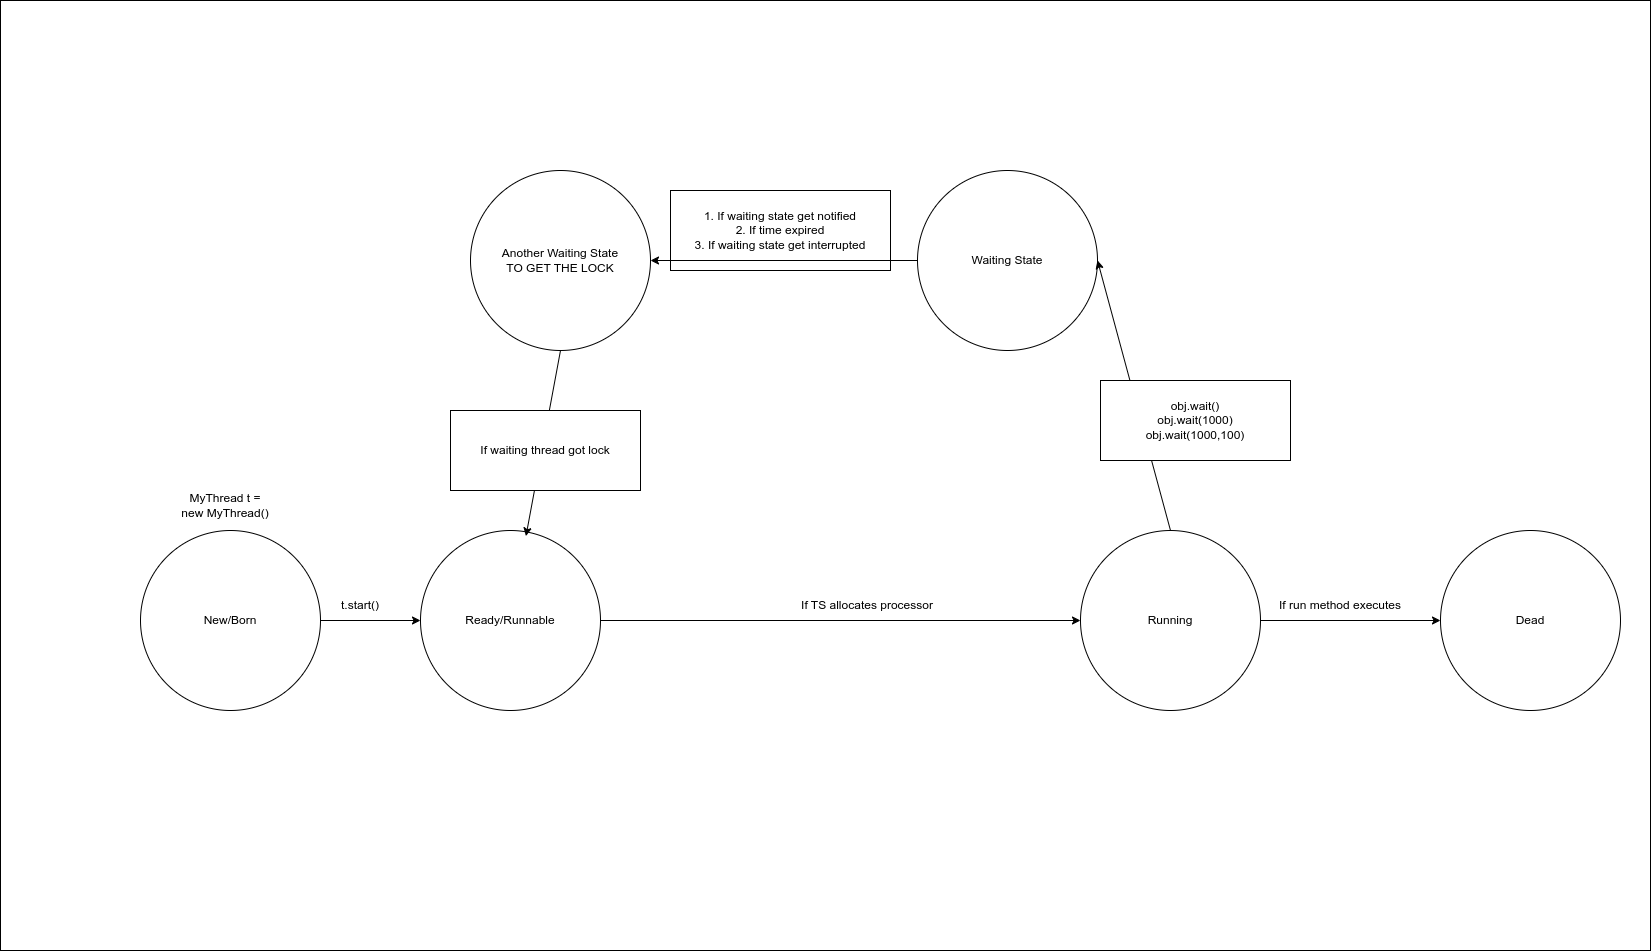

The diagram above was exported from draw.io. Its source (the exported page's mxGraphModel, read from the mxfile embedded in the PNG):
<mxGraphModel dx="3703" dy="1171" grid="1" gridSize="10" guides="1" tooltips="1" connect="1" arrows="1" fold="1" page="1" pageScale="1" pageWidth="1654" pageHeight="2336" math="0" shadow="0">
  <root>
    <mxCell id="0" />
    <mxCell id="1" parent="0" />
    <mxCell id="DXkLWw9nZtJqxyEXmL5G-1" value="" style="rounded=0;whiteSpace=wrap;html=1;" parent="1" vertex="1">
      <mxGeometry x="-90" y="350" width="1650" height="950" as="geometry" />
    </mxCell>
    <mxCell id="DXkLWw9nZtJqxyEXmL5G-2" style="edgeStyle=orthogonalEdgeStyle;rounded=0;orthogonalLoop=1;jettySize=auto;html=1;" parent="1" source="DXkLWw9nZtJqxyEXmL5G-3" target="DXkLWw9nZtJqxyEXmL5G-5" edge="1">
      <mxGeometry relative="1" as="geometry" />
    </mxCell>
    <mxCell id="DXkLWw9nZtJqxyEXmL5G-3" value="New/Born" style="ellipse;whiteSpace=wrap;html=1;aspect=fixed;" parent="1" vertex="1">
      <mxGeometry x="50" y="880" width="180" height="180" as="geometry" />
    </mxCell>
    <mxCell id="DXkLWw9nZtJqxyEXmL5G-4" style="edgeStyle=orthogonalEdgeStyle;rounded=0;orthogonalLoop=1;jettySize=auto;html=1;" parent="1" source="DXkLWw9nZtJqxyEXmL5G-5" target="DXkLWw9nZtJqxyEXmL5G-9" edge="1">
      <mxGeometry relative="1" as="geometry" />
    </mxCell>
    <mxCell id="DXkLWw9nZtJqxyEXmL5G-5" value="Ready/Runnable" style="ellipse;whiteSpace=wrap;html=1;aspect=fixed;" parent="1" vertex="1">
      <mxGeometry x="330" y="880" width="180" height="180" as="geometry" />
    </mxCell>
    <mxCell id="DXkLWw9nZtJqxyEXmL5G-6" value="t.start()" style="text;html=1;align=center;verticalAlign=middle;whiteSpace=wrap;rounded=0;" parent="1" vertex="1">
      <mxGeometry x="240" y="940" width="60" height="30" as="geometry" />
    </mxCell>
    <mxCell id="DXkLWw9nZtJqxyEXmL5G-7" value="MyThread t = new MyThread()" style="text;html=1;align=center;verticalAlign=middle;whiteSpace=wrap;rounded=0;" parent="1" vertex="1">
      <mxGeometry x="90" y="840" width="90" height="30" as="geometry" />
    </mxCell>
    <mxCell id="DXkLWw9nZtJqxyEXmL5G-8" style="edgeStyle=orthogonalEdgeStyle;rounded=0;orthogonalLoop=1;jettySize=auto;html=1;" parent="1" source="DXkLWw9nZtJqxyEXmL5G-9" target="DXkLWw9nZtJqxyEXmL5G-10" edge="1">
      <mxGeometry relative="1" as="geometry" />
    </mxCell>
    <mxCell id="DXkLWw9nZtJqxyEXmL5G-9" value="Running" style="ellipse;whiteSpace=wrap;html=1;aspect=fixed;" parent="1" vertex="1">
      <mxGeometry x="990" y="880" width="180" height="180" as="geometry" />
    </mxCell>
    <mxCell id="DXkLWw9nZtJqxyEXmL5G-10" value="Dead" style="ellipse;whiteSpace=wrap;html=1;aspect=fixed;" parent="1" vertex="1">
      <mxGeometry x="1350" y="880" width="180" height="180" as="geometry" />
    </mxCell>
    <mxCell id="DXkLWw9nZtJqxyEXmL5G-11" value="If TS allocates processor" style="text;html=1;align=center;verticalAlign=middle;whiteSpace=wrap;rounded=0;" parent="1" vertex="1">
      <mxGeometry x="697" y="940" width="160" height="30" as="geometry" />
    </mxCell>
    <mxCell id="DXkLWw9nZtJqxyEXmL5G-12" value="If run method executes" style="text;html=1;align=center;verticalAlign=middle;whiteSpace=wrap;rounded=0;" parent="1" vertex="1">
      <mxGeometry x="1170" y="940" width="160" height="30" as="geometry" />
    </mxCell>
    <mxCell id="DXkLWw9nZtJqxyEXmL5G-13" value="Waiting State" style="ellipse;whiteSpace=wrap;html=1;aspect=fixed;" parent="1" vertex="1">
      <mxGeometry x="827" y="520" width="180" height="180" as="geometry" />
    </mxCell>
    <mxCell id="DXkLWw9nZtJqxyEXmL5G-15" value="" style="endArrow=classic;html=1;rounded=0;exitX=0.5;exitY=0;exitDx=0;exitDy=0;entryX=1;entryY=0.5;entryDx=0;entryDy=0;" parent="1" source="DXkLWw9nZtJqxyEXmL5G-9" target="DXkLWw9nZtJqxyEXmL5G-13" edge="1">
      <mxGeometry width="50" height="50" relative="1" as="geometry">
        <mxPoint x="697" y="580" as="sourcePoint" />
        <mxPoint x="560" y="890" as="targetPoint" />
      </mxGeometry>
    </mxCell>
    <mxCell id="DXkLWw9nZtJqxyEXmL5G-16" value="&lt;div&gt;obj.wait()&lt;/div&gt;&lt;div&gt;obj.wait(1000)&lt;br&gt;&lt;/div&gt;&lt;div&gt;obj.wait(1000,100)&lt;br&gt;&lt;/div&gt;" style="rounded=0;whiteSpace=wrap;html=1;" parent="1" vertex="1">
      <mxGeometry x="1010" y="730" width="190" height="80" as="geometry" />
    </mxCell>
    <mxCell id="DXkLWw9nZtJqxyEXmL5G-17" value="&lt;div&gt;1. If waiting state get notified&lt;/div&gt;&lt;div&gt;2. If time expired&lt;/div&gt;&lt;div&gt;3. If waiting state get interrupted&lt;/div&gt;" style="rounded=0;whiteSpace=wrap;html=1;" parent="1" vertex="1">
      <mxGeometry x="580" y="540" width="220" height="80" as="geometry" />
    </mxCell>
    <mxCell id="EqA_5QyA1j3RumaFpji6-1" value="Another Waiting State&lt;div&gt;TO GET THE LOCK&lt;/div&gt;" style="ellipse;whiteSpace=wrap;html=1;aspect=fixed;" vertex="1" parent="1">
      <mxGeometry x="380" y="520" width="180" height="180" as="geometry" />
    </mxCell>
    <mxCell id="EqA_5QyA1j3RumaFpji6-6" value="" style="endArrow=classic;html=1;rounded=0;exitX=0.5;exitY=1;exitDx=0;exitDy=0;entryX=0.586;entryY=0.031;entryDx=0;entryDy=0;entryPerimeter=0;" edge="1" parent="1" source="EqA_5QyA1j3RumaFpji6-1" target="DXkLWw9nZtJqxyEXmL5G-5">
      <mxGeometry width="50" height="50" relative="1" as="geometry">
        <mxPoint x="530" y="700" as="sourcePoint" />
        <mxPoint x="515" y="881" as="targetPoint" />
        <Array as="points" />
      </mxGeometry>
    </mxCell>
    <mxCell id="EqA_5QyA1j3RumaFpji6-5" value="&lt;div&gt;If waiting thread got lock&lt;/div&gt;" style="rounded=0;whiteSpace=wrap;html=1;" vertex="1" parent="1">
      <mxGeometry x="360" y="760" width="190" height="80" as="geometry" />
    </mxCell>
    <mxCell id="EqA_5QyA1j3RumaFpji6-7" value="" style="endArrow=classic;html=1;rounded=0;exitX=0;exitY=0.5;exitDx=0;exitDy=0;entryX=1;entryY=0.5;entryDx=0;entryDy=0;" edge="1" parent="1" source="DXkLWw9nZtJqxyEXmL5G-13" target="EqA_5QyA1j3RumaFpji6-1">
      <mxGeometry width="50" height="50" relative="1" as="geometry">
        <mxPoint x="540" y="710" as="sourcePoint" />
        <mxPoint x="525" y="896" as="targetPoint" />
        <Array as="points" />
      </mxGeometry>
    </mxCell>
  </root>
</mxGraphModel>